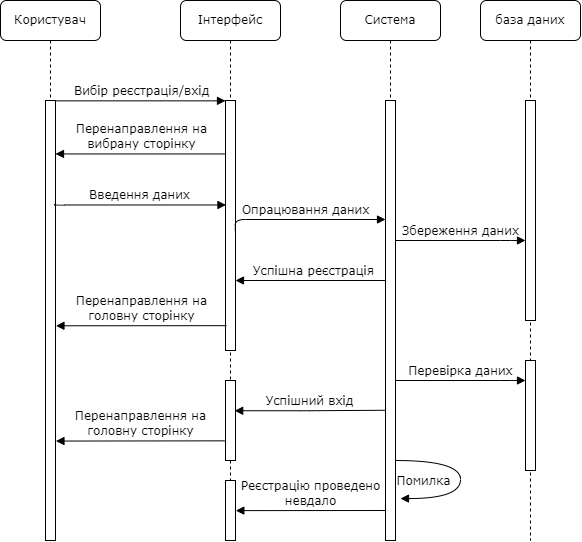

The diagram above was exported from draw.io. Its source (the exported page's mxGraphModel, read from the mxfile embedded in the PNG):
<mxGraphModel dx="724" dy="390" grid="1" gridSize="10" guides="1" tooltips="1" connect="1" arrows="1" fold="1" page="1" pageScale="1" pageWidth="1100" pageHeight="850" background="none" math="0" shadow="0">
  <root>
    <mxCell id="0" />
    <mxCell id="1" parent="0" />
    <mxCell id="7baba1c4bc27f4b0-2" value="Інтерфейс" style="shape=umlLifeline;perimeter=lifelinePerimeter;whiteSpace=wrap;html=1;container=1;collapsible=0;recursiveResize=0;outlineConnect=0;rounded=1;shadow=0;comic=0;labelBackgroundColor=none;strokeWidth=1;fontFamily=Verdana;fontSize=12;align=center;" parent="1" vertex="1">
      <mxGeometry x="280" y="80" width="100" height="540" as="geometry" />
    </mxCell>
    <mxCell id="7baba1c4bc27f4b0-10" value="" style="html=1;points=[];perimeter=orthogonalPerimeter;rounded=0;shadow=0;comic=0;labelBackgroundColor=none;strokeWidth=1;fontFamily=Verdana;fontSize=12;align=center;" parent="7baba1c4bc27f4b0-2" vertex="1">
      <mxGeometry x="45" y="100" width="10" height="250" as="geometry" />
    </mxCell>
    <mxCell id="7baba1c4bc27f4b0-37" value="" style="html=1;points=[];perimeter=orthogonalPerimeter;rounded=0;shadow=0;comic=0;labelBackgroundColor=none;strokeWidth=1;fontFamily=Verdana;fontSize=12;align=center;" parent="7baba1c4bc27f4b0-2" vertex="1">
      <mxGeometry x="45" y="380" width="10" height="80" as="geometry" />
    </mxCell>
    <mxCell id="1N5uInq1RLeiW7y4xVUG-7" value="Успішна реєстрація" style="html=1;verticalAlign=bottom;endArrow=none;labelBackgroundColor=none;fontFamily=Verdana;fontSize=12;edgeStyle=elbowEdgeStyle;elbow=vertical;endFill=0;startArrow=block;startFill=1;" edge="1" parent="7baba1c4bc27f4b0-2">
      <mxGeometry relative="1" as="geometry">
        <mxPoint x="54.99666666666673" y="279.9999999999999" as="sourcePoint" />
        <mxPoint x="210.32999999999998" y="279.9999999999999" as="targetPoint" />
        <Array as="points">
          <mxPoint x="130" y="280" />
        </Array>
      </mxGeometry>
    </mxCell>
    <mxCell id="1N5uInq1RLeiW7y4xVUG-11" value="" style="html=1;points=[];perimeter=orthogonalPerimeter;rounded=0;shadow=0;comic=0;labelBackgroundColor=none;strokeWidth=1;fontFamily=Verdana;fontSize=12;align=center;" vertex="1" parent="7baba1c4bc27f4b0-2">
      <mxGeometry x="45" y="480" width="10" height="60" as="geometry" />
    </mxCell>
    <mxCell id="7baba1c4bc27f4b0-3" value="Система" style="shape=umlLifeline;perimeter=lifelinePerimeter;whiteSpace=wrap;html=1;container=1;collapsible=0;recursiveResize=0;outlineConnect=0;rounded=1;shadow=0;comic=0;labelBackgroundColor=none;strokeWidth=1;fontFamily=Verdana;fontSize=12;align=center;" parent="1" vertex="1">
      <mxGeometry x="440" y="80" width="100" height="540" as="geometry" />
    </mxCell>
    <mxCell id="7baba1c4bc27f4b0-13" value="" style="html=1;points=[];perimeter=orthogonalPerimeter;rounded=0;shadow=0;comic=0;labelBackgroundColor=none;strokeWidth=1;fontFamily=Verdana;fontSize=12;align=center;" parent="7baba1c4bc27f4b0-3" vertex="1">
      <mxGeometry x="45" y="100" width="10" height="440" as="geometry" />
    </mxCell>
    <mxCell id="1N5uInq1RLeiW7y4xVUG-4" value="Помилка" style="html=1;verticalAlign=bottom;endArrow=block;labelBackgroundColor=none;fontFamily=Verdana;fontSize=12;elbow=vertical;edgeStyle=orthogonalEdgeStyle;curved=1;entryX=1;entryY=0.286;entryPerimeter=0;" edge="1" parent="7baba1c4bc27f4b0-3">
      <mxGeometry x="0.7202" y="-8" relative="1" as="geometry">
        <mxPoint x="55" y="460.0300000000001" as="sourcePoint" />
        <mxPoint x="60" y="498.05000000000007" as="targetPoint" />
        <Array as="points">
          <mxPoint x="120" y="460.03" />
          <mxPoint x="120" y="498.03" />
        </Array>
        <mxPoint as="offset" />
      </mxGeometry>
    </mxCell>
    <mxCell id="1N5uInq1RLeiW7y4xVUG-13" value="Перевірка даних" style="html=1;verticalAlign=bottom;endArrow=block;labelBackgroundColor=none;fontFamily=Verdana;fontSize=12;edgeStyle=elbowEdgeStyle;elbow=vertical;" edge="1" parent="7baba1c4bc27f4b0-3">
      <mxGeometry relative="1" as="geometry">
        <mxPoint x="55" y="380" as="sourcePoint" />
        <mxPoint x="185" y="380" as="targetPoint" />
        <Array as="points">
          <mxPoint x="170" y="380" />
        </Array>
      </mxGeometry>
    </mxCell>
    <mxCell id="7baba1c4bc27f4b0-4" value="база даних" style="shape=umlLifeline;perimeter=lifelinePerimeter;whiteSpace=wrap;html=1;container=1;collapsible=0;recursiveResize=0;outlineConnect=0;rounded=1;shadow=0;comic=0;labelBackgroundColor=none;strokeWidth=1;fontFamily=Verdana;fontSize=12;align=center;" parent="1" vertex="1">
      <mxGeometry x="580" y="80" width="100" height="540" as="geometry" />
    </mxCell>
    <mxCell id="7baba1c4bc27f4b0-8" value="Користувач" style="shape=umlLifeline;perimeter=lifelinePerimeter;whiteSpace=wrap;html=1;container=1;collapsible=0;recursiveResize=0;outlineConnect=0;rounded=1;shadow=0;comic=0;labelBackgroundColor=none;strokeWidth=1;fontFamily=Verdana;fontSize=12;align=center;" parent="1" vertex="1">
      <mxGeometry x="100" y="80" width="100" height="540" as="geometry" />
    </mxCell>
    <mxCell id="7baba1c4bc27f4b0-9" value="" style="html=1;points=[];perimeter=orthogonalPerimeter;rounded=0;shadow=0;comic=0;labelBackgroundColor=none;strokeWidth=1;fontFamily=Verdana;fontSize=12;align=center;" parent="7baba1c4bc27f4b0-8" vertex="1">
      <mxGeometry x="45" y="100" width="10" height="440" as="geometry" />
    </mxCell>
    <mxCell id="7baba1c4bc27f4b0-16" value="" style="html=1;points=[];perimeter=orthogonalPerimeter;rounded=0;shadow=0;comic=0;labelBackgroundColor=none;strokeWidth=1;fontFamily=Verdana;fontSize=12;align=center;" parent="1" vertex="1">
      <mxGeometry x="625" y="180" width="10" height="220" as="geometry" />
    </mxCell>
    <mxCell id="7baba1c4bc27f4b0-22" value="" style="html=1;points=[];perimeter=orthogonalPerimeter;rounded=0;shadow=0;comic=0;labelBackgroundColor=none;strokeWidth=1;fontFamily=Verdana;fontSize=12;align=center;" parent="1" vertex="1">
      <mxGeometry x="625" y="440" width="10" height="110" as="geometry" />
    </mxCell>
    <mxCell id="7baba1c4bc27f4b0-11" value="Вибір реєстрація/вхід" style="html=1;verticalAlign=bottom;endArrow=block;entryX=0;entryY=0;labelBackgroundColor=none;fontFamily=Verdana;fontSize=12;edgeStyle=elbowEdgeStyle;elbow=vertical;" parent="1" source="7baba1c4bc27f4b0-9" target="7baba1c4bc27f4b0-10" edge="1">
      <mxGeometry relative="1" as="geometry">
        <mxPoint x="220" y="190" as="sourcePoint" />
      </mxGeometry>
    </mxCell>
    <mxCell id="7baba1c4bc27f4b0-14" value="Введення даних" style="html=1;verticalAlign=bottom;endArrow=block;labelBackgroundColor=none;fontFamily=Verdana;fontSize=12;edgeStyle=elbowEdgeStyle;elbow=vertical;exitX=0.918;exitY=0.235;exitDx=0;exitDy=0;exitPerimeter=0;entryX=0.047;entryY=0.42;entryDx=0;entryDy=0;entryPerimeter=0;" parent="1" source="7baba1c4bc27f4b0-9" target="7baba1c4bc27f4b0-10" edge="1">
      <mxGeometry relative="1" as="geometry">
        <mxPoint x="160" y="280" as="sourcePoint" />
        <mxPoint x="310" y="280.0000000000002" as="targetPoint" />
      </mxGeometry>
    </mxCell>
    <mxCell id="1N5uInq1RLeiW7y4xVUG-1" value="Перенаправлення на &lt;br&gt;вибрану сторінку" style="html=1;verticalAlign=bottom;endArrow=none;labelBackgroundColor=none;fontFamily=Verdana;fontSize=12;edgeStyle=elbowEdgeStyle;elbow=vertical;entryX=0.052;entryY=0.215;entryDx=0;entryDy=0;entryPerimeter=0;endFill=0;startArrow=block;startFill=1;" edge="1" parent="1" source="7baba1c4bc27f4b0-9" target="7baba1c4bc27f4b0-10">
      <mxGeometry relative="1" as="geometry">
        <mxPoint x="160" y="230" as="sourcePoint" />
        <mxPoint x="320" y="230" as="targetPoint" />
      </mxGeometry>
    </mxCell>
    <mxCell id="1N5uInq1RLeiW7y4xVUG-2" value="Опрацювання даних" style="html=1;verticalAlign=bottom;endArrow=block;labelBackgroundColor=none;fontFamily=Verdana;fontSize=12;edgeStyle=elbowEdgeStyle;elbow=vertical;exitX=0.98;exitY=0.519;exitDx=0;exitDy=0;exitPerimeter=0;" edge="1" parent="1" source="7baba1c4bc27f4b0-10" target="7baba1c4bc27f4b0-13">
      <mxGeometry relative="1" as="geometry">
        <mxPoint x="318" y="294.5" as="sourcePoint" />
        <mxPoint x="495" y="294.5" as="targetPoint" />
        <Array as="points">
          <mxPoint x="410" y="299" />
        </Array>
      </mxGeometry>
    </mxCell>
    <mxCell id="1N5uInq1RLeiW7y4xVUG-3" value="Збереження даних" style="html=1;verticalAlign=bottom;endArrow=block;labelBackgroundColor=none;fontFamily=Verdana;fontSize=12;edgeStyle=elbowEdgeStyle;elbow=vertical;" edge="1" parent="1">
      <mxGeometry relative="1" as="geometry">
        <mxPoint x="495" y="320" as="sourcePoint" />
        <mxPoint x="625" y="320" as="targetPoint" />
        <Array as="points">
          <mxPoint x="610" y="320" />
        </Array>
      </mxGeometry>
    </mxCell>
    <mxCell id="1N5uInq1RLeiW7y4xVUG-8" value="Перенаправлення на &lt;br&gt;головну сторінку" style="html=1;verticalAlign=bottom;endArrow=none;labelBackgroundColor=none;fontFamily=Verdana;fontSize=12;edgeStyle=elbowEdgeStyle;elbow=vertical;entryX=0.093;entryY=0.901;entryDx=0;entryDy=0;entryPerimeter=0;endFill=0;startArrow=block;startFill=1;exitX=1.045;exitY=0.512;exitDx=0;exitDy=0;exitPerimeter=0;" edge="1" parent="1" source="7baba1c4bc27f4b0-9" target="7baba1c4bc27f4b0-10">
      <mxGeometry relative="1" as="geometry">
        <mxPoint x="150" y="390" as="sourcePoint" />
        <mxPoint x="322" y="390" as="targetPoint" />
        <Array as="points" />
      </mxGeometry>
    </mxCell>
    <mxCell id="1N5uInq1RLeiW7y4xVUG-9" value="Реєстрацію проведено&lt;br&gt;невдало" style="html=1;verticalAlign=bottom;endArrow=none;labelBackgroundColor=none;fontFamily=Verdana;fontSize=12;edgeStyle=elbowEdgeStyle;elbow=vertical;entryX=0.133;entryY=0.739;entryDx=0;entryDy=0;entryPerimeter=0;endFill=0;startArrow=block;startFill=1;exitX=1.031;exitY=0.502;exitDx=0;exitDy=0;exitPerimeter=0;" edge="1" parent="1" source="1N5uInq1RLeiW7y4xVUG-11">
      <mxGeometry relative="1" as="geometry">
        <mxPoint x="333.67" y="590.2105882352942" as="sourcePoint" />
        <mxPoint x="484.99999999999994" y="590" as="targetPoint" />
        <Array as="points">
          <mxPoint x="330" y="590" />
        </Array>
      </mxGeometry>
    </mxCell>
    <mxCell id="1N5uInq1RLeiW7y4xVUG-12" value="Успішний вхід" style="html=1;verticalAlign=bottom;endArrow=none;labelBackgroundColor=none;fontFamily=Verdana;fontSize=12;edgeStyle=elbowEdgeStyle;elbow=horizontal;endFill=0;startArrow=block;startFill=1;exitX=0.921;exitY=0.378;exitDx=0;exitDy=0;exitPerimeter=0;entryX=-0.072;entryY=0.704;entryDx=0;entryDy=0;entryPerimeter=0;" edge="1" parent="1" source="7baba1c4bc27f4b0-37" target="7baba1c4bc27f4b0-13">
      <mxGeometry relative="1" as="geometry">
        <mxPoint x="319.9966666666667" y="489.9999999999999" as="sourcePoint" />
        <mxPoint x="475.33" y="489.9999999999999" as="targetPoint" />
        <Array as="points" />
      </mxGeometry>
    </mxCell>
    <mxCell id="1N5uInq1RLeiW7y4xVUG-14" value="Перенаправлення на &lt;br&gt;головну сторінку" style="html=1;verticalAlign=bottom;endArrow=none;labelBackgroundColor=none;fontFamily=Verdana;fontSize=12;edgeStyle=elbowEdgeStyle;elbow=vertical;entryX=-0.072;entryY=0.751;entryDx=0;entryDy=0;entryPerimeter=0;endFill=0;startArrow=block;startFill=1;exitX=1.045;exitY=0.774;exitDx=0;exitDy=0;exitPerimeter=0;" edge="1" parent="1" source="7baba1c4bc27f4b0-9" target="7baba1c4bc27f4b0-37">
      <mxGeometry relative="1" as="geometry">
        <mxPoint x="150" y="520" as="sourcePoint" />
        <mxPoint x="321" y="520.17" as="targetPoint" />
        <Array as="points" />
      </mxGeometry>
    </mxCell>
  </root>
</mxGraphModel>